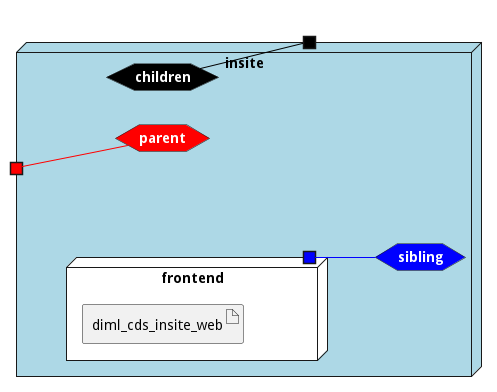

The diagram above was rendered by PlantUML. Its source (embedded in the PNG):
@startuml

left to right direction







node "insite" #lightblue {


    hexagon childrennet #black [
            <b><color:white>children</color></b>
    ]
    
    portout " " as childrennetPortOut #black
    childrennet -[#black]- childrennetPortOut
    
    hexagon siblingnet #blue [
            <b><color:white>sibling</color></b>
    ]
    
    hexagon parentnet #red [
            <b><color:white>parent</color></b>
    ]
    
    portin " " as parentnetPortIn #red
    parentnetPortIn -[#red]- parentnet
    

node "frontend" as frontendService #white {
    portOut " " as frontendServicesiblingnet #blue
   frontendServicesiblingnet -[#blue]- siblingnet
   

    artifact "diml_cds_insite_web" as diml_cds_insite_webimage
    
}

}


@enduml